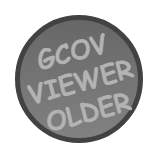

The diagram above was exported from draw.io. Its source (the exported page's mxGraphModel, read from the mxfile embedded in the PNG):
<mxGraphModel dx="1793" dy="1547" grid="1" gridSize="10" guides="1" tooltips="1" connect="1" arrows="1" fold="1" page="1" pageScale="1" pageWidth="827" pageHeight="1169" background="none" math="0" shadow="0">
  <root>
    <mxCell id="0" />
    <mxCell id="1" parent="0" />
    <mxCell id="2" value="" style="ellipse;whiteSpace=wrap;html=1;aspect=fixed;strokeWidth=5;shadow=0;rounded=0;fillColor=#828282;strokeColor=#424242;gradientColor=#666666;gradientDirection=north;" parent="1" vertex="1">
      <mxGeometry x="2" y="2" width="123" height="123" as="geometry" />
    </mxCell>
    <mxCell id="4" value="GCOV&lt;br&gt;VIEWER&lt;br&gt;OLDER" style="text;align=center;verticalAlign=middle;rounded=0;fontSize=26;fontStyle=1;labelBorderColor=none;shadow=0;rotation=-15;glass=0;sketch=0;spacingTop=0;spacing=2;whiteSpace=wrap;html=1;labelBackgroundColor=none;fontFamily=Comic Sans MS;fontColor=#B3B3B3;" parent="1" vertex="1">
      <mxGeometry width="130" height="130" as="geometry" />
    </mxCell>
  </root>
</mxGraphModel>